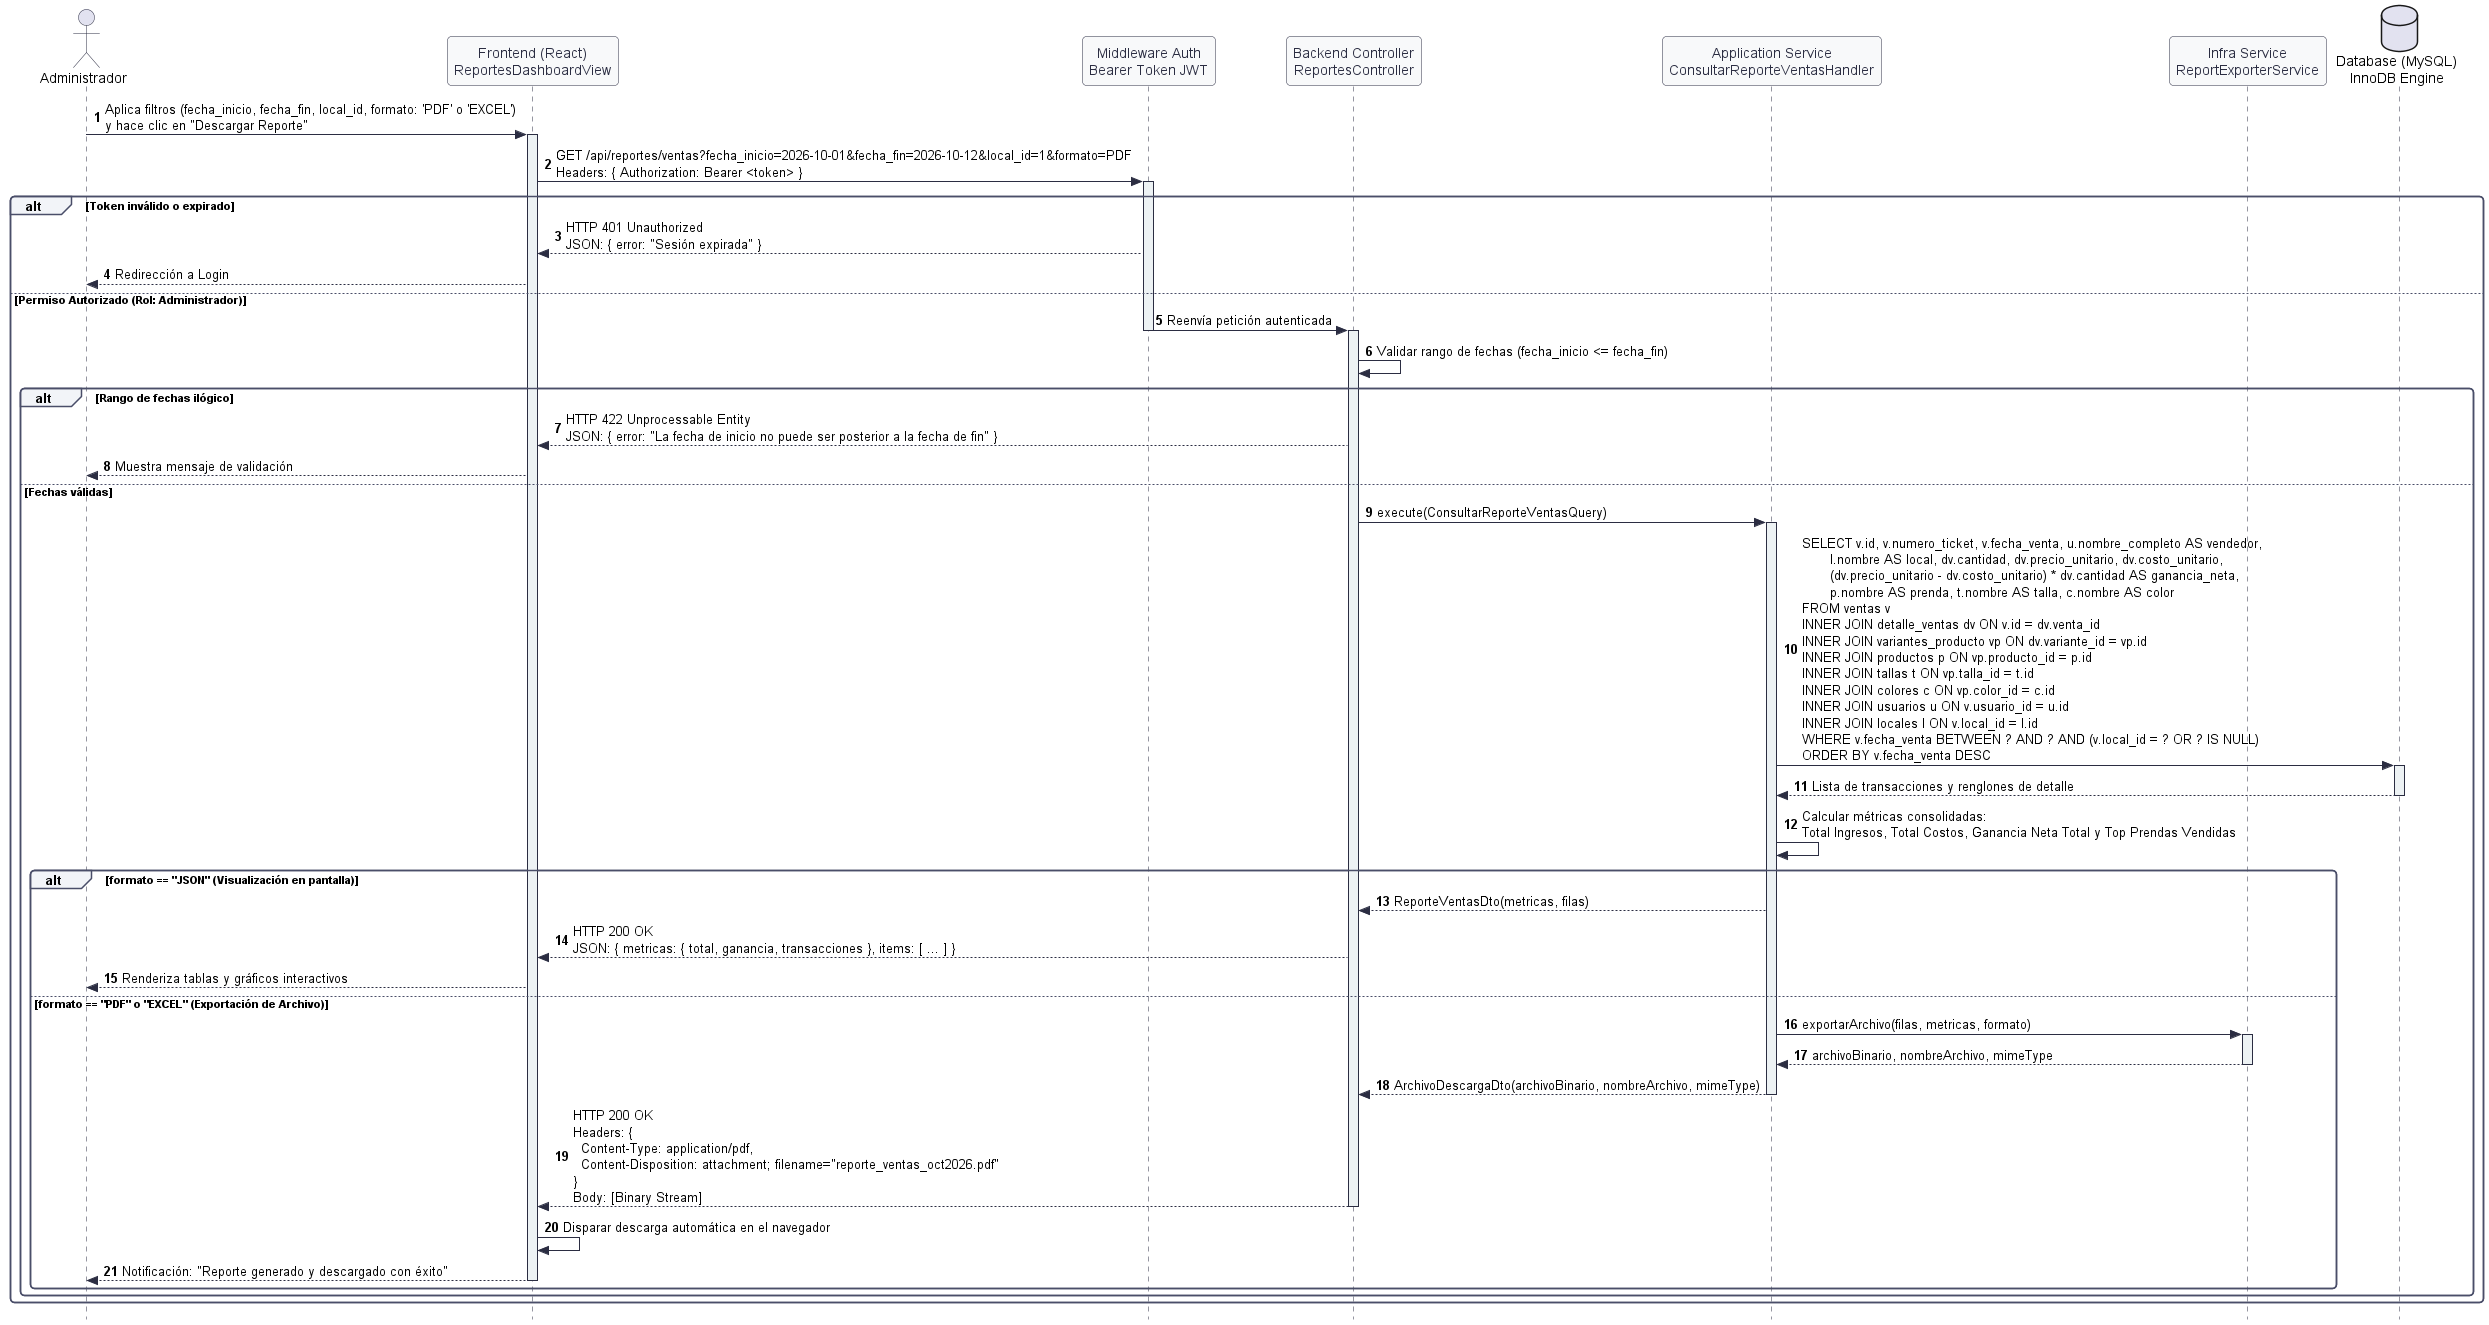

The diagram above was rendered by PlantUML. Its source (embedded in the PNG):
@startuml ds_05_generacion_reporte_ventas
autonumber
skinparam style strictuml
skinparam roundcorner 8
skinparam shadowing false
skinparam monochrome false

skinparam sequence {
    ArrowColor #2B2D42
    ActorBorderColor #2B2D42
    LifeLineBorderColor #2B2D42
    LifeLineBackgroundColor #EDF2F4
    ParticipantBorderColor #2B2D42
    ParticipantBackgroundColor #F8F9FA
    ParticipantFontColor #2B2D42
    GroupBorderColor #4A4E69
    GroupBackgroundColor #F2F4F8
}

actor "Administrador" as Admin
participant "Frontend (React)\nReportesDashboardView" as UI
participant "Middleware Auth\nBearer Token JWT" as Middleware
participant "Backend Controller\nReportesController" as Controller
participant "Application Service\nConsultarReporteVentasHandler" as Service
participant "Infra Service\nReportExporterService" as Exporter
database "Database (MySQL)\nInnoDB Engine" as DB

Admin -> UI : Aplica filtros (fecha_inicio, fecha_fin, local_id, formato: 'PDF' o 'EXCEL')\ny hace clic en "Descargar Reporte"
activate UI

UI -> Middleware : GET /api/reportes/ventas?fecha_inicio=2026-10-01&fecha_fin=2026-10-12&local_id=1&formato=PDF\nHeaders: { Authorization: Bearer <token> }
activate Middleware

alt Token inválido o expirado
    Middleware --> UI : HTTP 401 Unauthorized\nJSON: { error: "Sesión expirada" }
    UI --> Admin : Redirección a Login
else Permiso Autorizado (Rol: Administrador)
    Middleware -> Controller : Reenvía petición autenticada
    deactivate Middleware
    activate Controller

    Controller -> Controller : Validar rango de fechas (fecha_inicio <= fecha_fin)
    alt Rango de fechas ilógico
        Controller --> UI : HTTP 422 Unprocessable Entity\nJSON: { error: "La fecha de inicio no puede ser posterior a la fecha de fin" }
        UI --> Admin : Muestra mensaje de validación
    else Fechas válidas
        Controller -> Service : execute(ConsultarReporteVentasQuery)
        activate Service

        Service -> DB : SELECT v.id, v.numero_ticket, v.fecha_venta, u.nombre_completo AS vendedor,\n       l.nombre AS local, dv.cantidad, dv.precio_unitario, dv.costo_unitario,\n       (dv.precio_unitario - dv.costo_unitario) * dv.cantidad AS ganancia_neta,\n       p.nombre AS prenda, t.nombre AS talla, c.nombre AS color\nFROM ventas v\nINNER JOIN detalle_ventas dv ON v.id = dv.venta_id\nINNER JOIN variantes_producto vp ON dv.variante_id = vp.id\nINNER JOIN productos p ON vp.producto_id = p.id\nINNER JOIN tallas t ON vp.talla_id = t.id\nINNER JOIN colores c ON vp.color_id = c.id\nINNER JOIN usuarios u ON v.usuario_id = u.id\nINNER JOIN locales l ON v.local_id = l.id\nWHERE v.fecha_venta BETWEEN ? AND ? AND (v.local_id = ? OR ? IS NULL)\nORDER BY v.fecha_venta DESC
        activate DB
        DB --> Service : Lista de transacciones y renglones de detalle
        deactivate DB

        Service -> Service : Calcular métricas consolidadas:\nTotal Ingresos, Total Costos, Ganancia Neta Total y Top Prendas Vendidas

        alt formato == "JSON" (Visualización en pantalla)
            Service --> Controller : ReporteVentasDto(metricas, filas)
            Controller --> UI : HTTP 200 OK\nJSON: { metricas: { total, ganancia, transacciones }, items: [ ... ] }
            UI --> Admin : Renderiza tablas y gráficos interactivos
        else formato == "PDF" o "EXCEL" (Exportación de Archivo)
            Service -> Exporter : exportarArchivo(filas, metricas, formato)
            activate Exporter
            Exporter --> Service : archivoBinario, nombreArchivo, mimeType
            deactivate Exporter

            Service --> Controller : ArchivoDescargaDto(archivoBinario, nombreArchivo, mimeType)
            deactivate Service

            Controller --> UI : HTTP 200 OK\nHeaders: {\n  Content-Type: application/pdf,\n  Content-Disposition: attachment; filename="reporte_ventas_oct2026.pdf"\n}\nBody: [Binary Stream]
            deactivate Controller

            UI -> UI : Disparar descarga automática en el navegador
            UI --> Admin : Notificación: "Reporte generado y descargado con éxito"
            deactivate UI
        end
    end
end

@enduml